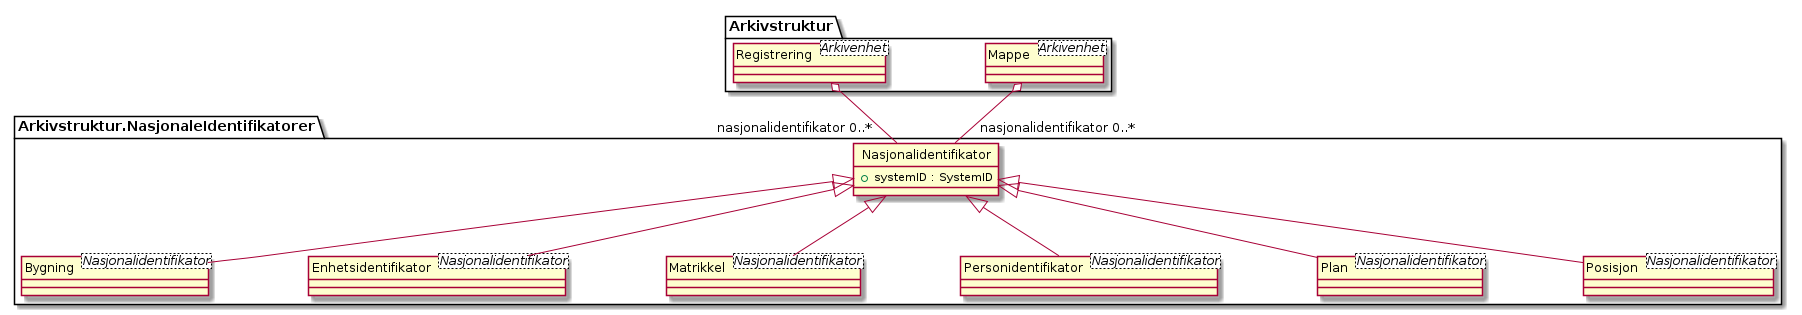

The diagram above was rendered by PlantUML. Its source (embedded in the PNG):
@startuml
skinparam nodesep 100
hide circle
class Arkivstruktur.NasjonaleIdentifikatorer.Nasjonalidentifikator {
  +systemID : SystemID
}
class Arkivstruktur.Mappe <Arkivenhet> {
}
Arkivstruktur.Mappe o-- "nasjonalidentifikator 0..*" Arkivstruktur.NasjonaleIdentifikatorer.Nasjonalidentifikator
class Arkivstruktur.NasjonaleIdentifikatorer.Bygning <Nasjonalidentifikator> {
}
Arkivstruktur.NasjonaleIdentifikatorer.Nasjonalidentifikator <|-- Arkivstruktur.NasjonaleIdentifikatorer.Bygning
class Arkivstruktur.NasjonaleIdentifikatorer.Enhetsidentifikator <Nasjonalidentifikator> {
}
Arkivstruktur.NasjonaleIdentifikatorer.Nasjonalidentifikator <|-- Arkivstruktur.NasjonaleIdentifikatorer.Enhetsidentifikator
class Arkivstruktur.NasjonaleIdentifikatorer.Matrikkel <Nasjonalidentifikator> {
}
Arkivstruktur.NasjonaleIdentifikatorer.Nasjonalidentifikator <|-- Arkivstruktur.NasjonaleIdentifikatorer.Matrikkel
class Arkivstruktur.NasjonaleIdentifikatorer.Personidentifikator <Nasjonalidentifikator> {
}
Arkivstruktur.NasjonaleIdentifikatorer.Nasjonalidentifikator <|-- Arkivstruktur.NasjonaleIdentifikatorer.Personidentifikator
class Arkivstruktur.NasjonaleIdentifikatorer.Plan <Nasjonalidentifikator> {
}
Arkivstruktur.NasjonaleIdentifikatorer.Nasjonalidentifikator <|-- Arkivstruktur.NasjonaleIdentifikatorer.Plan
class Arkivstruktur.NasjonaleIdentifikatorer.Posisjon <Nasjonalidentifikator> {
}
Arkivstruktur.NasjonaleIdentifikatorer.Nasjonalidentifikator <|-- Arkivstruktur.NasjonaleIdentifikatorer.Posisjon
class Arkivstruktur.Registrering <Arkivenhet> {
}
Arkivstruktur.Registrering o-- "nasjonalidentifikator 0..*" Arkivstruktur.NasjonaleIdentifikatorer.Nasjonalidentifikator
@enduml